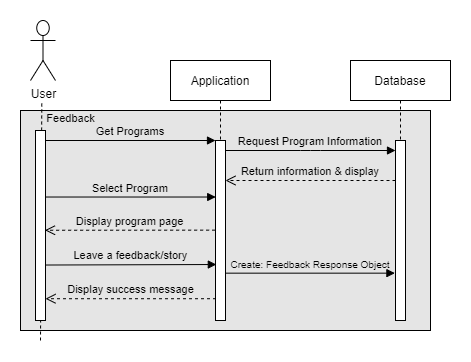

The diagram above was exported from draw.io. Its source (the exported page's mxGraphModel, read from the mxfile embedded in the PNG):
<mxGraphModel dx="868" dy="442" grid="1" gridSize="10" guides="1" tooltips="1" connect="1" arrows="1" fold="1" page="1" pageScale="1" pageWidth="850" pageHeight="1100" math="0" shadow="0">
  <root>
    <mxCell id="0" />
    <mxCell id="1" parent="0" />
    <mxCell id="ZgSPp4jASc8oAgRd8UUZ-8" value="" style="rounded=0;whiteSpace=wrap;html=1;fontSize=9;fillColor=#e5e5e5;" parent="1" vertex="1">
      <mxGeometry x="150" y="130" width="410" height="220" as="geometry" />
    </mxCell>
    <mxCell id="3nuBFxr9cyL0pnOWT2aG-5" value="Application" style="shape=umlLifeline;perimeter=lifelinePerimeter;container=1;collapsible=0;recursiveResize=0;rounded=0;shadow=0;strokeWidth=1;" parent="1" vertex="1">
      <mxGeometry x="300" y="80" width="100" height="260" as="geometry" />
    </mxCell>
    <mxCell id="3nuBFxr9cyL0pnOWT2aG-6" value="" style="points=[];perimeter=orthogonalPerimeter;rounded=0;shadow=0;strokeWidth=1;" parent="3nuBFxr9cyL0pnOWT2aG-5" vertex="1">
      <mxGeometry x="45" y="80" width="10" height="180" as="geometry" />
    </mxCell>
    <mxCell id="WRR74jCvqmjpNPSRQtyP-5" value="Return information &amp; display" style="verticalAlign=bottom;endArrow=open;dashed=1;endSize=8;exitX=0;exitY=0.95;shadow=0;strokeWidth=1;labelBackgroundColor=none;" parent="3nuBFxr9cyL0pnOWT2aG-5" edge="1">
      <mxGeometry relative="1" as="geometry">
        <mxPoint x="55" y="120" as="targetPoint" />
        <mxPoint x="225" y="119.99999999999989" as="sourcePoint" />
      </mxGeometry>
    </mxCell>
    <mxCell id="3nuBFxr9cyL0pnOWT2aG-8" value="Get Programs" style="verticalAlign=bottom;endArrow=block;entryX=0;entryY=0;shadow=0;strokeWidth=1;labelBackgroundColor=none;" parent="1" source="3nuBFxr9cyL0pnOWT2aG-2" target="3nuBFxr9cyL0pnOWT2aG-6" edge="1">
      <mxGeometry relative="1" as="geometry">
        <mxPoint x="275" y="160" as="sourcePoint" />
      </mxGeometry>
    </mxCell>
    <mxCell id="WRR74jCvqmjpNPSRQtyP-1" value="Database" style="shape=umlLifeline;perimeter=lifelinePerimeter;container=1;collapsible=0;recursiveResize=0;rounded=0;shadow=0;strokeWidth=1;" parent="1" vertex="1">
      <mxGeometry x="480" y="80" width="100" height="260" as="geometry" />
    </mxCell>
    <mxCell id="WRR74jCvqmjpNPSRQtyP-2" value="" style="points=[];perimeter=orthogonalPerimeter;rounded=0;shadow=0;strokeWidth=1;" parent="WRR74jCvqmjpNPSRQtyP-1" vertex="1">
      <mxGeometry x="45" y="80" width="10" height="180" as="geometry" />
    </mxCell>
    <mxCell id="WRR74jCvqmjpNPSRQtyP-4" value="Request Program Information" style="verticalAlign=bottom;endArrow=block;entryX=0;entryY=0;shadow=0;strokeWidth=1;labelBackgroundColor=none;" parent="WRR74jCvqmjpNPSRQtyP-1" edge="1">
      <mxGeometry relative="1" as="geometry">
        <mxPoint x="-125" y="90.00000000000011" as="sourcePoint" />
        <mxPoint x="45" y="90.00000000000011" as="targetPoint" />
        <Array as="points">
          <mxPoint x="-40" y="90" />
        </Array>
      </mxGeometry>
    </mxCell>
    <mxCell id="WRR74jCvqmjpNPSRQtyP-6" value="Select Program" style="verticalAlign=bottom;endArrow=block;shadow=0;strokeWidth=1;entryX=0.021;entryY=0.314;entryDx=0;entryDy=0;entryPerimeter=0;labelBackgroundColor=none;" parent="1" source="3nuBFxr9cyL0pnOWT2aG-2" target="3nuBFxr9cyL0pnOWT2aG-6" edge="1">
      <mxGeometry relative="1" as="geometry">
        <mxPoint x="180" y="210.0000000000001" as="sourcePoint" />
        <mxPoint x="340" y="210" as="targetPoint" />
      </mxGeometry>
    </mxCell>
    <mxCell id="WRR74jCvqmjpNPSRQtyP-7" value="Display program page" style="verticalAlign=bottom;endArrow=open;dashed=1;endSize=8;shadow=0;strokeWidth=1;exitX=-0.036;exitY=0.498;exitDx=0;exitDy=0;exitPerimeter=0;entryX=0.95;entryY=0.525;entryDx=0;entryDy=0;entryPerimeter=0;labelBackgroundColor=none;" parent="1" source="3nuBFxr9cyL0pnOWT2aG-6" target="3nuBFxr9cyL0pnOWT2aG-2" edge="1">
      <mxGeometry relative="1" as="geometry">
        <mxPoint x="180" y="250" as="targetPoint" />
        <mxPoint x="340" y="240" as="sourcePoint" />
      </mxGeometry>
    </mxCell>
    <mxCell id="ZgSPp4jASc8oAgRd8UUZ-1" value="Leave a feedback/story" style="verticalAlign=bottom;endArrow=block;shadow=0;strokeWidth=1;entryX=0.083;entryY=0.689;entryDx=0;entryDy=0;entryPerimeter=0;exitX=1.036;exitY=0.708;exitDx=0;exitDy=0;exitPerimeter=0;labelBackgroundColor=none;" parent="1" source="3nuBFxr9cyL0pnOWT2aG-2" target="3nuBFxr9cyL0pnOWT2aG-6" edge="1">
      <mxGeometry relative="1" as="geometry">
        <mxPoint x="180" y="284" as="sourcePoint" />
        <mxPoint x="340" y="270" as="targetPoint" />
      </mxGeometry>
    </mxCell>
    <mxCell id="ZgSPp4jASc8oAgRd8UUZ-5" value="Display success message" style="verticalAlign=bottom;endArrow=open;dashed=1;endSize=8;shadow=0;strokeWidth=1;exitX=0.05;exitY=0.879;exitDx=0;exitDy=0;exitPerimeter=0;labelBackgroundColor=none;" parent="1" source="3nuBFxr9cyL0pnOWT2aG-6" target="3nuBFxr9cyL0pnOWT2aG-2" edge="1">
      <mxGeometry relative="1" as="geometry">
        <mxPoint x="180" y="299.9999999999998" as="targetPoint" />
        <mxPoint x="340" y="300" as="sourcePoint" />
      </mxGeometry>
    </mxCell>
    <mxCell id="WRR74jCvqmjpNPSRQtyP-3" value="&lt;font style=&quot;font-size: 11px;&quot;&gt;Feedback&lt;/font&gt;" style="text;html=1;align=center;verticalAlign=middle;resizable=0;points=[];autosize=1;strokeColor=none;fillColor=none;" parent="1" vertex="1">
      <mxGeometry x="165" y="123" width="70" height="30" as="geometry" />
    </mxCell>
    <mxCell id="ZgSPp4jASc8oAgRd8UUZ-9" value="Create: Feedback Response Object" style="verticalAlign=bottom;endArrow=block;shadow=0;strokeWidth=1;entryX=-0.06;entryY=0.737;entryDx=0;entryDy=0;entryPerimeter=0;labelBackgroundColor=none;fontSize=10;" parent="1" source="3nuBFxr9cyL0pnOWT2aG-6" target="WRR74jCvqmjpNPSRQtyP-2" edge="1">
      <mxGeometry relative="1" as="geometry">
        <mxPoint x="360" y="294.52" as="sourcePoint" />
        <mxPoint x="530.4699999999999" y="294.0200000000001" as="targetPoint" />
      </mxGeometry>
    </mxCell>
    <mxCell id="47EagcMvY2KhVTe3VrCv-2" value="User" style="shape=umlActor;verticalLabelPosition=bottom;verticalAlign=top;html=1;outlineConnect=0;fillColor=none;" parent="1" vertex="1">
      <mxGeometry x="160" y="40" width="25" height="60" as="geometry" />
    </mxCell>
    <mxCell id="47EagcMvY2KhVTe3VrCv-4" value="" style="endArrow=none;dashed=1;html=1;rounded=0;entryX=0.09;entryY=-0.078;entryDx=0;entryDy=0;entryPerimeter=0;" parent="1" target="WRR74jCvqmjpNPSRQtyP-3" edge="1">
      <mxGeometry width="50" height="50" relative="1" as="geometry">
        <mxPoint x="170" y="360" as="sourcePoint" />
        <mxPoint x="140" y="190" as="targetPoint" />
      </mxGeometry>
    </mxCell>
    <mxCell id="3nuBFxr9cyL0pnOWT2aG-2" value="" style="points=[];perimeter=orthogonalPerimeter;rounded=0;shadow=0;strokeWidth=1;" parent="1" vertex="1">
      <mxGeometry x="165" y="150" width="10" height="190" as="geometry" />
    </mxCell>
  </root>
</mxGraphModel>